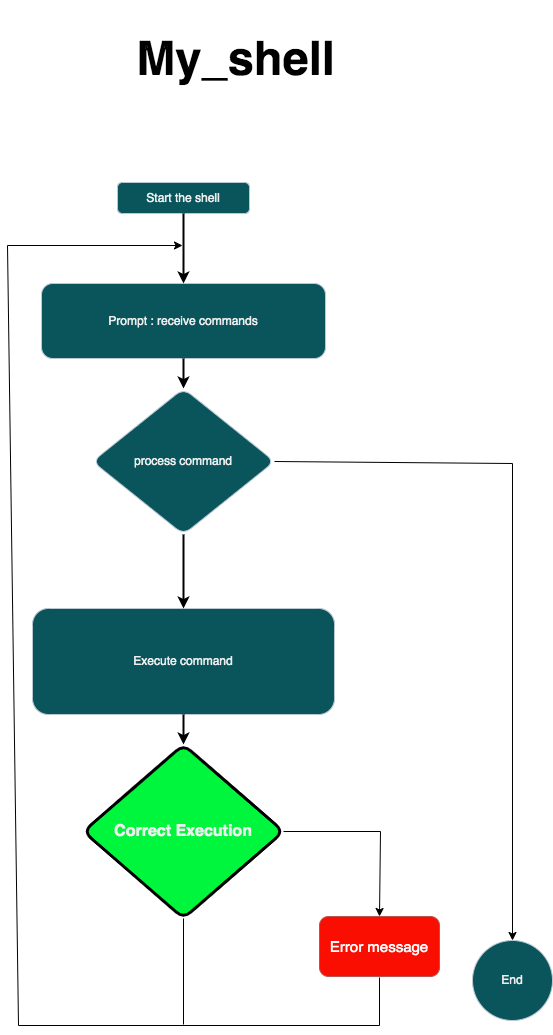

The diagram above was exported from draw.io. Its source (the exported page's mxGraphModel, read from the mxfile embedded in the PNG):
<mxGraphModel dx="2104" dy="1382" grid="0" gridSize="14" guides="1" tooltips="1" connect="1" arrows="1" fold="1" page="1" pageScale="1" pageWidth="827" pageHeight="1169" math="0" shadow="0">
  <root>
    <mxCell id="WIyWlLk6GJQsqaUBKTNV-0" />
    <mxCell id="WIyWlLk6GJQsqaUBKTNV-1" parent="WIyWlLk6GJQsqaUBKTNV-0" />
    <mxCell id="WIyWlLk6GJQsqaUBKTNV-3" value="Start the shell" style="rounded=1;whiteSpace=wrap;html=1;fontSize=12;glass=0;strokeWidth=1;shadow=0;labelBackgroundColor=none;fillColor=#09555B;strokeColor=#BAC8D3;fontColor=#EEEEEE;" parent="WIyWlLk6GJQsqaUBKTNV-1" vertex="1">
      <mxGeometry x="276" y="207" width="132" height="31" as="geometry" />
    </mxCell>
    <mxCell id="qbp0gFPNjgshy6FZqZ6n-32" value="&lt;h1 style=&quot;font-size: 47px;&quot;&gt;&lt;font color=&quot;#000000&quot;&gt;My_shell&lt;/font&gt;&lt;/h1&gt;" style="text;html=1;strokeColor=none;fillColor=none;align=center;verticalAlign=middle;whiteSpace=wrap;rounded=0;fontColor=#EEEEEE;" parent="WIyWlLk6GJQsqaUBKTNV-1" vertex="1">
      <mxGeometry x="281" y="51" width="227" height="66.5" as="geometry" />
    </mxCell>
    <mxCell id="E_ZqADnSh1lBxG_KWBOg-0" value="Prompt : receive commands" style="rounded=1;whiteSpace=wrap;html=1;fontSize=12;glass=0;strokeWidth=1;shadow=0;labelBackgroundColor=none;fillColor=#09555B;strokeColor=#BAC8D3;fontColor=#EEEEEE;" parent="WIyWlLk6GJQsqaUBKTNV-1" vertex="1">
      <mxGeometry x="200" y="308" width="284" height="75" as="geometry" />
    </mxCell>
    <mxCell id="E_ZqADnSh1lBxG_KWBOg-5" value="process command" style="rhombus;whiteSpace=wrap;html=1;fillColor=#09555B;strokeColor=#BAC8D3;fontColor=#EEEEEE;rounded=1;glass=0;strokeWidth=1;shadow=0;labelBackgroundColor=none;" parent="WIyWlLk6GJQsqaUBKTNV-1" vertex="1">
      <mxGeometry x="251" y="413" width="182" height="146" as="geometry" />
    </mxCell>
    <mxCell id="E_ZqADnSh1lBxG_KWBOg-6" value="Execute command" style="rounded=1;whiteSpace=wrap;html=1;fillColor=#09555B;strokeColor=#BAC8D3;fontColor=#EEEEEE;glass=0;strokeWidth=1;shadow=0;labelBackgroundColor=none;" parent="WIyWlLk6GJQsqaUBKTNV-1" vertex="1">
      <mxGeometry x="191" y="633" width="302" height="106" as="geometry" />
    </mxCell>
    <mxCell id="E_ZqADnSh1lBxG_KWBOg-7" value="&lt;font style=&quot;font-size: 16px;&quot;&gt;&lt;b&gt;Correct Execution&lt;/b&gt;&lt;/font&gt;" style="rhombus;whiteSpace=wrap;html=1;fillColor=#00f53d;strokeColor=#000000;fontColor=#EEEEEE;rounded=1;glass=0;strokeWidth=3;shadow=0;labelBackgroundColor=none;" parent="WIyWlLk6GJQsqaUBKTNV-1" vertex="1">
      <mxGeometry x="242" y="769" width="200" height="174" as="geometry" />
    </mxCell>
    <mxCell id="E_ZqADnSh1lBxG_KWBOg-8" value="&lt;font color=&quot;#ffffff&quot; style=&quot;font-size: 15px;&quot;&gt;Error message&lt;/font&gt;" style="rounded=1;whiteSpace=wrap;html=1;fillColor=#f90e01;strokeColor=#b85450;glass=0;strokeWidth=1;shadow=0;labelBackgroundColor=none;" parent="WIyWlLk6GJQsqaUBKTNV-1" vertex="1">
      <mxGeometry x="478" y="941" width="120" height="60" as="geometry" />
    </mxCell>
    <mxCell id="E_ZqADnSh1lBxG_KWBOg-9" value="" style="endArrow=classic;html=1;rounded=0;exitX=0.5;exitY=1;exitDx=0;exitDy=0;strokeWidth=2;entryX=0.5;entryY=0;entryDx=0;entryDy=0;" parent="WIyWlLk6GJQsqaUBKTNV-1" source="WIyWlLk6GJQsqaUBKTNV-3" target="E_ZqADnSh1lBxG_KWBOg-0" edge="1">
      <mxGeometry width="50" height="50" relative="1" as="geometry">
        <mxPoint x="334" y="486" as="sourcePoint" />
        <mxPoint x="338" y="273" as="targetPoint" />
      </mxGeometry>
    </mxCell>
    <mxCell id="E_ZqADnSh1lBxG_KWBOg-10" value="" style="endArrow=classic;html=1;rounded=0;strokeWidth=2;exitX=0.5;exitY=1;exitDx=0;exitDy=0;entryX=0.5;entryY=0;entryDx=0;entryDy=0;" parent="WIyWlLk6GJQsqaUBKTNV-1" source="E_ZqADnSh1lBxG_KWBOg-0" target="E_ZqADnSh1lBxG_KWBOg-5" edge="1">
      <mxGeometry width="50" height="50" relative="1" as="geometry">
        <mxPoint x="343" y="393" as="sourcePoint" />
        <mxPoint x="335" y="415" as="targetPoint" />
      </mxGeometry>
    </mxCell>
    <mxCell id="E_ZqADnSh1lBxG_KWBOg-12" value="" style="endArrow=classic;html=1;rounded=0;strokeWidth=2;exitX=0.5;exitY=1;exitDx=0;exitDy=0;entryX=0.5;entryY=0;entryDx=0;entryDy=0;" parent="WIyWlLk6GJQsqaUBKTNV-1" source="E_ZqADnSh1lBxG_KWBOg-5" target="E_ZqADnSh1lBxG_KWBOg-6" edge="1">
      <mxGeometry width="50" height="50" relative="1" as="geometry">
        <mxPoint x="352" y="393" as="sourcePoint" />
        <mxPoint x="352" y="423" as="targetPoint" />
      </mxGeometry>
    </mxCell>
    <mxCell id="E_ZqADnSh1lBxG_KWBOg-13" value="" style="endArrow=classic;html=1;rounded=0;strokeWidth=2;exitX=0.5;exitY=1;exitDx=0;exitDy=0;entryX=0.5;entryY=0;entryDx=0;entryDy=0;" parent="WIyWlLk6GJQsqaUBKTNV-1" source="E_ZqADnSh1lBxG_KWBOg-6" target="E_ZqADnSh1lBxG_KWBOg-7" edge="1">
      <mxGeometry width="50" height="50" relative="1" as="geometry">
        <mxPoint x="362" y="403" as="sourcePoint" />
        <mxPoint x="340" y="823" as="targetPoint" />
      </mxGeometry>
    </mxCell>
    <mxCell id="E_ZqADnSh1lBxG_KWBOg-14" value="" style="endArrow=classic;html=1;rounded=0;exitX=1;exitY=0.5;exitDx=0;exitDy=0;entryX=0.5;entryY=0;entryDx=0;entryDy=0;" parent="WIyWlLk6GJQsqaUBKTNV-1" source="E_ZqADnSh1lBxG_KWBOg-7" target="E_ZqADnSh1lBxG_KWBOg-8" edge="1">
      <mxGeometry width="50" height="50" relative="1" as="geometry">
        <mxPoint x="446" y="856" as="sourcePoint" />
        <mxPoint x="539" y="1009" as="targetPoint" />
        <Array as="points">
          <mxPoint x="539" y="856" />
        </Array>
      </mxGeometry>
    </mxCell>
    <mxCell id="E_ZqADnSh1lBxG_KWBOg-15" value="" style="endArrow=classic;html=1;rounded=0;" parent="WIyWlLk6GJQsqaUBKTNV-1" edge="1">
      <mxGeometry width="50" height="50" relative="1" as="geometry">
        <mxPoint x="538" y="1002" as="sourcePoint" />
        <mxPoint x="341" y="270" as="targetPoint" />
        <Array as="points">
          <mxPoint x="538" y="1050" />
          <mxPoint x="177" y="1050" />
          <mxPoint x="166" y="270" />
        </Array>
      </mxGeometry>
    </mxCell>
    <mxCell id="E_ZqADnSh1lBxG_KWBOg-16" value="" style="endArrow=none;html=1;rounded=0;exitX=0.5;exitY=1;exitDx=0;exitDy=0;" parent="WIyWlLk6GJQsqaUBKTNV-1" source="E_ZqADnSh1lBxG_KWBOg-7" edge="1">
      <mxGeometry width="50" height="50" relative="1" as="geometry">
        <mxPoint x="350" y="951" as="sourcePoint" />
        <mxPoint x="342" y="1049" as="targetPoint" />
      </mxGeometry>
    </mxCell>
    <mxCell id="E_ZqADnSh1lBxG_KWBOg-18" value="End" style="ellipse;whiteSpace=wrap;html=1;aspect=fixed;fillColor=#09555B;strokeColor=#BAC8D3;fontColor=#EEEEEE;rounded=1;glass=0;strokeWidth=1;shadow=0;labelBackgroundColor=none;" parent="WIyWlLk6GJQsqaUBKTNV-1" vertex="1">
      <mxGeometry x="631" y="965" width="80" height="80" as="geometry" />
    </mxCell>
    <mxCell id="E_ZqADnSh1lBxG_KWBOg-19" value="" style="endArrow=classic;html=1;rounded=0;entryX=0.5;entryY=0;entryDx=0;entryDy=0;exitX=1;exitY=0.5;exitDx=0;exitDy=0;" parent="WIyWlLk6GJQsqaUBKTNV-1" source="E_ZqADnSh1lBxG_KWBOg-5" target="E_ZqADnSh1lBxG_KWBOg-18" edge="1">
      <mxGeometry width="50" height="50" relative="1" as="geometry">
        <mxPoint x="334" y="745" as="sourcePoint" />
        <mxPoint x="384" y="695" as="targetPoint" />
        <Array as="points">
          <mxPoint x="671" y="488" />
        </Array>
      </mxGeometry>
    </mxCell>
  </root>
</mxGraphModel>